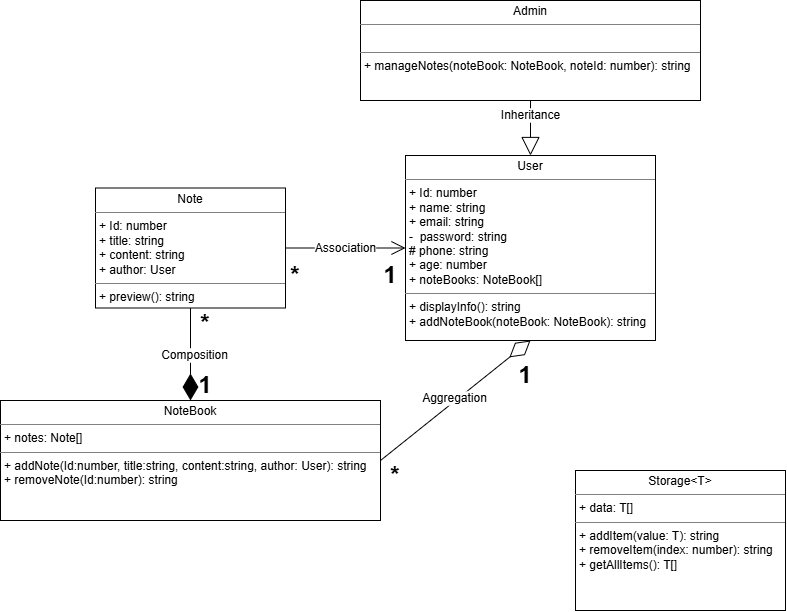

The diagram above was exported from draw.io. Its source (the exported page's mxGraphModel, read from the mxfile embedded in the PNG):
<mxGraphModel dx="717" dy="366" grid="1" gridSize="10" guides="1" tooltips="1" connect="1" arrows="1" fold="1" page="1" pageScale="1" pageWidth="850" pageHeight="1100" math="0" shadow="0">
  <root>
    <mxCell id="0" />
    <mxCell id="1" parent="0" />
    <mxCell id="S6fCS2oGwuX_GAycQQNy-27" parent="1" style="verticalAlign=top;align=left;overflow=fill;html=1;whiteSpace=wrap;" value="&lt;p style=&quot;margin:0px;margin-top:4px;text-align:center;&quot;&gt;User&lt;/p&gt;&lt;hr size=&quot;1&quot; style=&quot;border-style:solid;&quot;&gt;&lt;p style=&quot;margin:0px;margin-left:4px;&quot;&gt;+ Id: number&lt;br&gt;+ name: string&lt;/p&gt;&lt;p style=&quot;margin: 0px 0px 0px 4px;&quot;&gt;+ email: string&lt;/p&gt;&lt;p style=&quot;margin: 0px 0px 0px 4px;&quot;&gt;-&amp;nbsp; password: string&lt;/p&gt;&lt;p style=&quot;margin: 0px 0px 0px 4px;&quot;&gt;# phone: string&lt;/p&gt;&lt;p style=&quot;margin: 0px 0px 0px 4px;&quot;&gt;+ age: number&lt;/p&gt;&lt;p style=&quot;margin: 0px 0px 0px 4px;&quot;&gt;+ noteBooks: NoteBook[]&lt;/p&gt;&lt;hr size=&quot;1&quot; style=&quot;border-style:solid;&quot;&gt;&lt;p style=&quot;margin:0px;margin-left:4px;&quot;&gt;+ displayInfo(): string&lt;/p&gt;&lt;p style=&quot;margin:0px;margin-left:4px;&quot;&gt;+ addNoteBook(noteBook: NoteBook): string&lt;br&gt;&lt;br&gt;&lt;/p&gt;" vertex="1">
      <mxGeometry height="185" width="250" x="440" y="215" as="geometry" />
    </mxCell>
    <mxCell id="S6fCS2oGwuX_GAycQQNy-28" parent="1" style="verticalAlign=top;align=left;overflow=fill;html=1;whiteSpace=wrap;" value="&lt;p style=&quot;margin:0px;margin-top:4px;text-align:center;&quot;&gt;Note&lt;/p&gt;&lt;hr size=&quot;1&quot; style=&quot;border-style:solid;&quot;&gt;&lt;p style=&quot;margin: 0px 0px 0px 4px;&quot;&gt;+ Id: number&lt;br&gt;+ title: string&lt;/p&gt;&lt;p style=&quot;margin: 0px 0px 0px 4px;&quot;&gt;+ content: string&lt;/p&gt;&lt;p style=&quot;margin: 0px 0px 0px 4px;&quot;&gt;+ author: User&lt;/p&gt;&lt;hr size=&quot;1&quot; style=&quot;border-style:solid;&quot;&gt;&lt;p style=&quot;margin:0px;margin-left:4px;&quot;&gt;+ preview(): string&lt;br&gt;&lt;/p&gt;" vertex="1">
      <mxGeometry height="120" width="190" x="130" y="247.5" as="geometry" />
    </mxCell>
    <mxCell id="S6fCS2oGwuX_GAycQQNy-29" parent="1" style="verticalAlign=top;align=left;overflow=fill;html=1;whiteSpace=wrap;" value="&lt;p style=&quot;margin:0px;margin-top:4px;text-align:center;&quot;&gt;NoteBook&lt;/p&gt;&lt;hr size=&quot;1&quot; style=&quot;border-style:solid;&quot;&gt;&lt;p style=&quot;margin:0px;margin-left:4px;&quot;&gt;+ notes: Note[]&lt;br&gt;&lt;/p&gt;&lt;hr size=&quot;1&quot; style=&quot;border-style:solid;&quot;&gt;&lt;p style=&quot;margin:0px;margin-left:4px;&quot;&gt;+ addNote(Id:number, title:string, content:string, author: User): string&lt;br&gt;+ removeNote(Id:number): string&lt;/p&gt;" vertex="1">
      <mxGeometry height="120" width="380" x="35" y="460" as="geometry" />
    </mxCell>
    <mxCell id="S6fCS2oGwuX_GAycQQNy-30" parent="1" style="verticalAlign=top;align=left;overflow=fill;html=1;whiteSpace=wrap;" value="&lt;p style=&quot;margin:0px;margin-top:4px;text-align:center;&quot;&gt;Storage&amp;lt;T&amp;gt;&lt;/p&gt;&lt;hr size=&quot;1&quot; style=&quot;border-style:solid;&quot;&gt;&lt;p style=&quot;margin:0px;margin-left:4px;&quot;&gt;+ data: T[]&lt;br&gt;&lt;/p&gt;&lt;hr size=&quot;1&quot; style=&quot;border-style:solid;&quot;&gt;&lt;p style=&quot;margin:0px;margin-left:4px;&quot;&gt;+ addItem(value: T): string&lt;br&gt;+ removeItem(index: number): string&lt;/p&gt;&lt;p style=&quot;margin:0px;margin-left:4px;&quot;&gt;+ getAllItems(): T[]&lt;/p&gt;&lt;p style=&quot;margin:0px;margin-left:4px;&quot;&gt;&lt;br&gt;&lt;/p&gt;" vertex="1">
      <mxGeometry height="140" width="210" x="610" y="530" as="geometry" />
    </mxCell>
    <mxCell id="S6fCS2oGwuX_GAycQQNy-31" parent="1" style="verticalAlign=top;align=left;overflow=fill;html=1;whiteSpace=wrap;" value="&lt;p style=&quot;margin:0px;margin-top:4px;text-align:center;&quot;&gt;Admin&lt;/p&gt;&lt;hr size=&quot;1&quot; style=&quot;border-style:solid;&quot;&gt;&lt;p style=&quot;margin:0px;margin-left:4px;&quot;&gt;&lt;br&gt;&lt;/p&gt;&lt;hr size=&quot;1&quot; style=&quot;border-style:solid;&quot;&gt;&lt;p style=&quot;margin:0px;margin-left:4px;&quot;&gt;+ manageNotes(noteBook: NoteBook, noteId: number): string&lt;/p&gt;" vertex="1">
      <mxGeometry height="100" width="340" x="395" y="60" as="geometry" />
    </mxCell>
    <mxCell id="S6fCS2oGwuX_GAycQQNy-32" edge="1" parent="1" source="S6fCS2oGwuX_GAycQQNy-28" style="endArrow=diamondThin;endFill=1;endSize=24;html=1;rounded=0;fontFamily=Helvetica;fontSize=12;fontColor=default;exitX=0.5;exitY=1;exitDx=0;exitDy=0;entryX=0.5;entryY=0;entryDx=0;entryDy=0;" target="S6fCS2oGwuX_GAycQQNy-29" value="">
      <mxGeometry relative="1" width="160" as="geometry">
        <mxPoint x="330" y="470" as="sourcePoint" />
        <mxPoint x="320" y="400" as="targetPoint" />
      </mxGeometry>
    </mxCell>
    <mxCell id="iAmvTnRcjeAfacVvElp6-13" connectable="0" parent="S6fCS2oGwuX_GAycQQNy-32" style="edgeLabel;html=1;align=center;verticalAlign=middle;resizable=0;points=[];fontFamily=Helvetica;fontSize=12;fontColor=default;defaultLabelBackgroundColor=gap;" value="Composition" vertex="1">
      <mxGeometry relative="1" x="0.0054" y="3" as="geometry">
        <mxPoint y="1" as="offset" />
      </mxGeometry>
    </mxCell>
    <mxCell id="S6fCS2oGwuX_GAycQQNy-33" edge="1" parent="1" source="S6fCS2oGwuX_GAycQQNy-29" style="endArrow=diamondThin;endFill=0;endSize=24;html=1;rounded=0;fontFamily=Helvetica;fontSize=12;fontColor=default;entryX=0.5;entryY=1;entryDx=0;entryDy=0;exitX=1;exitY=0.5;exitDx=0;exitDy=0;" target="S6fCS2oGwuX_GAycQQNy-27" value="">
      <mxGeometry relative="1" width="160" as="geometry">
        <mxPoint x="330" y="470" as="sourcePoint" />
        <mxPoint x="490" y="470" as="targetPoint" />
      </mxGeometry>
    </mxCell>
    <mxCell id="iAmvTnRcjeAfacVvElp6-18" connectable="0" parent="S6fCS2oGwuX_GAycQQNy-33" style="edgeLabel;html=1;align=center;verticalAlign=middle;resizable=0;points=[];fontFamily=Helvetica;fontSize=12;fontColor=default;defaultLabelBackgroundColor=gap;" value="Aggregation" vertex="1">
      <mxGeometry relative="1" x="-0.0043" y="3" as="geometry">
        <mxPoint as="offset" />
      </mxGeometry>
    </mxCell>
    <mxCell id="S6fCS2oGwuX_GAycQQNy-38" edge="1" parent="1" source="S6fCS2oGwuX_GAycQQNy-31" style="endArrow=block;endSize=16;endFill=0;html=1;rounded=0;fontFamily=Helvetica;fontSize=12;fontColor=default;entryX=0.5;entryY=0;entryDx=0;entryDy=0;exitX=0.5;exitY=1;exitDx=0;exitDy=0;" target="S6fCS2oGwuX_GAycQQNy-27" value="">
      <mxGeometry relative="1" width="160" as="geometry">
        <mxPoint x="330" y="240" as="sourcePoint" />
        <mxPoint x="490" y="240" as="targetPoint" />
      </mxGeometry>
    </mxCell>
    <mxCell id="iAmvTnRcjeAfacVvElp6-12" connectable="0" parent="S6fCS2oGwuX_GAycQQNy-38" style="edgeLabel;html=1;align=center;verticalAlign=middle;resizable=0;points=[];fontFamily=Helvetica;fontSize=12;fontColor=default;defaultLabelBackgroundColor=gap;" value="Inheritance" vertex="1">
      <mxGeometry relative="1" x="-0.4909" as="geometry">
        <mxPoint as="offset" />
      </mxGeometry>
    </mxCell>
    <mxCell id="S6fCS2oGwuX_GAycQQNy-39" edge="1" parent="1" source="S6fCS2oGwuX_GAycQQNy-28" style="endArrow=open;endFill=1;endSize=12;html=1;rounded=0;fontFamily=Helvetica;fontSize=12;fontColor=default;entryX=0;entryY=0.5;entryDx=0;entryDy=0;exitX=1;exitY=0.5;exitDx=0;exitDy=0;" target="S6fCS2oGwuX_GAycQQNy-27" value="">
      <mxGeometry relative="1" width="160" as="geometry">
        <mxPoint x="310" y="170" as="sourcePoint" />
        <mxPoint x="470" y="170" as="targetPoint" />
      </mxGeometry>
    </mxCell>
    <mxCell id="iAmvTnRcjeAfacVvElp6-14" connectable="0" parent="S6fCS2oGwuX_GAycQQNy-39" style="edgeLabel;html=1;align=center;verticalAlign=middle;resizable=0;points=[];fontFamily=Helvetica;fontSize=12;fontColor=default;defaultLabelBackgroundColor=gap;" value="Association" vertex="1">
      <mxGeometry relative="1" x="0.0014" as="geometry">
        <mxPoint as="offset" />
      </mxGeometry>
    </mxCell>
    <mxCell id="iAmvTnRcjeAfacVvElp6-1" parent="1" style="text;html=1;whiteSpace=wrap;strokeColor=none;fillColor=none;align=center;verticalAlign=middle;rounded=0;" value="&lt;h1&gt;*&lt;/h1&gt;" vertex="1">
      <mxGeometry height="30" width="60" x="210" y="367.5" as="geometry" />
    </mxCell>
    <mxCell id="iAmvTnRcjeAfacVvElp6-2" parent="1" style="text;html=1;whiteSpace=wrap;strokeColor=none;fillColor=none;align=center;verticalAlign=middle;rounded=0;" value="&lt;h1&gt;1&lt;/h1&gt;" vertex="1">
      <mxGeometry height="30" width="60" x="210" y="430" as="geometry" />
    </mxCell>
    <mxCell id="iAmvTnRcjeAfacVvElp6-6" parent="1" style="text;html=1;whiteSpace=wrap;strokeColor=none;fillColor=none;align=center;verticalAlign=middle;rounded=0;" value="&lt;h1&gt;*&lt;/h1&gt;" vertex="1">
      <mxGeometry height="30" width="60" x="300" y="320" as="geometry" />
    </mxCell>
    <mxCell id="iAmvTnRcjeAfacVvElp6-7" parent="1" style="text;html=1;whiteSpace=wrap;strokeColor=none;fillColor=none;align=center;verticalAlign=middle;rounded=0;" value="&lt;h1&gt;1&lt;/h1&gt;" vertex="1">
      <mxGeometry height="30" width="60" x="395" y="320" as="geometry" />
    </mxCell>
    <mxCell id="iAmvTnRcjeAfacVvElp6-8" parent="1" style="text;html=1;whiteSpace=wrap;strokeColor=none;fillColor=none;align=center;verticalAlign=middle;rounded=0;" value="&lt;h1&gt;*&lt;/h1&gt;" vertex="1">
      <mxGeometry height="30" width="60" x="400" y="520" as="geometry" />
    </mxCell>
    <mxCell id="iAmvTnRcjeAfacVvElp6-9" parent="1" style="text;html=1;whiteSpace=wrap;strokeColor=none;fillColor=none;align=center;verticalAlign=middle;rounded=0;" value="&lt;h1&gt;1&lt;/h1&gt;" vertex="1">
      <mxGeometry height="30" width="60" x="530" y="420" as="geometry" />
    </mxCell>
  </root>
</mxGraphModel>